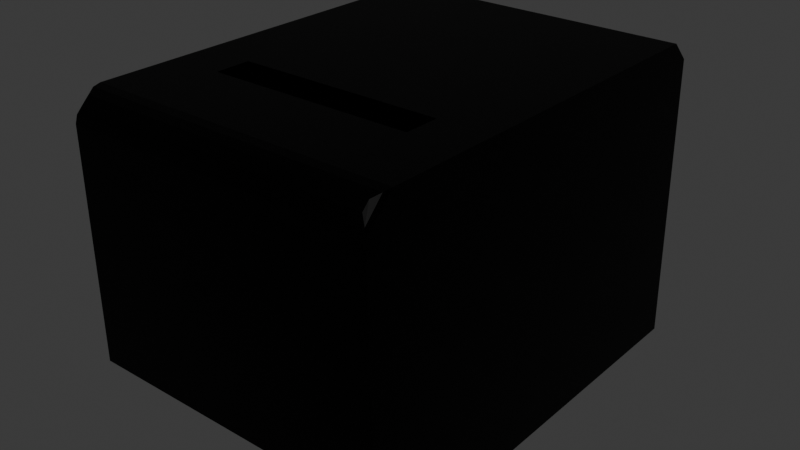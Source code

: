 # Source: Ticket_printer.blend  (saved by Blender 4.4.30; exported with 4.5.12 LTS)
import bpy
from mathutils import Matrix  # noqa: F401  (used for matrix-valued properties, if any)

bpy.ops.wm.read_factory_settings(use_empty=True)
scene = bpy.context.scene
scene.name = 'Scene'

# ---- collections
col_collection = bpy.data.collections.new('Collection'); scene.collection.children.link(col_collection)

# ---- materials (node trees are filled in below, after node groups)
mat_material = bpy.data.materials.new('Material')
mat_material.alpha_threshold = 0.0
mat_material.roughness = 0.5
mat_material.line_color = (0.0, 0.0, 0.0, 1.0)

# ---- material node trees
mat_material.use_nodes = True; mat_material.node_tree.nodes.clear()
_N = mat_material.node_tree.nodes; _L = mat_material.node_tree.links
n0 = _N.new('ShaderNodeOutputMaterial'); n0.name = 'Material Output'; n0.location = (300, 300)
n1 = _N.new('ShaderNodeBsdfPrincipled'); n1.name = 'Principled BSDF'; n1.location = (10, 300)
n1.inputs[0].default_value = (0.0, 0.0, 0.0, 1.0)
n1.inputs[1].default_value = 0.8686
n1.inputs[2].default_value = 0.4943
n1.inputs[3].default_value = 1.45
_L.new(n1.outputs[0], n0.inputs[0])
n0.is_active_output = True

# ---- world
world_world = bpy.data.worlds.new('World'); scene.world = world_world
world_world.use_nodes = True; world_world.node_tree.nodes.clear()
_N = world_world.node_tree.nodes; _L = world_world.node_tree.links
n0 = _N.new('ShaderNodeOutputWorld'); n0.name = 'World Output'; n0.location = (300, 300)
n1 = _N.new('ShaderNodeBackground'); n1.name = 'Background'; n1.location = (10, 300)
n1.inputs[0].default_value = (0.05088, 0.05088, 0.05088, 1.0)
_L.new(n1.outputs[0], n0.inputs[0])
n0.is_active_output = True
world_world.color = (0.05088, 0.05088, 0.05088)
world_world.sun_shadow_jitter_overblur = 0.0

# ---- meshes
me_cube = bpy.data.meshes.new('Cube')
me_cube.from_pydata([(0.09709, 0.1299, 0.001272), (-0.09696, 0.1299, 0.001272), (0.09461, 0.1308, 0.1777), (0.09159, 0.1287, 0.1832), (0.09445, 0.1192, 0.1894), (0.09154, 0.1247, 0.1873), (-0.09564, 0.1192, 0.1899), (-0.09272, 0.1247, 0.1877), (-0.09275, 0.1287, 0.1836), (-0.09572, 0.1308, 0.1782), (0.09445, -0.1216, 0.1896), (0.09344, -0.1267, 0.1889), (0.09068, -0.1318, 0.1869), (0.09469, -0.1387, 0.1725), (0.09075, -0.1361, 0.1827), (0.0936, -0.138, 0.1775), (-0.09576, -0.1387, 0.1729), (-0.09471, -0.138, 0.178), (-0.09189, -0.1361, 0.1831), (-0.09564, -0.1216, 0.19), (-0.09463, -0.1267, 0.1893), (-0.09186, -0.1318, 0.1873), (0.09667, -0.1378, 0.0322), (0.09709, -0.1049, 0.0007629), (-0.09696, -0.1049, 0.0007629), (-0.09675, -0.1378, 0.0322), (0.09445, -0.05222, 0.1895), (-0.09564, -0.05222, 0.19), (0.09445, -0.08924, 0.1896), (-0.09564, -0.08924, 0.19), (-0.06357, 0.1299, 0.001272), (-0.06293, 0.1192, 0.1898), (-0.06101, 0.1247, 0.1877), (-0.06297, 0.1308, 0.1781), (-0.06102, 0.1287, 0.1835), (-0.06293, -0.1216, 0.19), (-0.06226, -0.1267, 0.1892), (-0.06045, -0.1318, 0.1873), (-0.06299, -0.1387, 0.1729), (-0.0623, -0.138, 0.1779), (-0.06046, -0.1361, 0.183), (-0.06357, -0.1049, 0.0007629), (-0.06347, -0.1378, 0.0322), (-0.06293, -0.05222, 0.1899), (-0.06293, -0.08924, 0.1899), (0.06212, 0.1192, 0.1895), (0.06024, 0.1287, 0.1833), (0.06145, -0.1267, 0.189), (0.05964, -0.1318, 0.187), (0.0623, -0.1387, 0.1726), (0.06408, -0.1049, 0.0007629), (0.06408, 0.1299, 0.001272), (0.0602, 0.1247, 0.1874), (0.06224, 0.1308, 0.1778), (0.06212, -0.1216, 0.1897), (0.06157, -0.138, 0.1776), (0.05968, -0.1361, 0.1827), (0.06377, -0.1378, 0.0322), (0.06212, -0.05222, 0.1896), (0.06212, -0.08924, 0.1896), (0.09445, -0.07382, 0.1896), (-0.09564, -0.07382, 0.19), (-0.06293, -0.07382, 0.1899), (0.06212, -0.07382, 0.1896), (0.0621, -0.05223, 0.1816), (-0.06295, -0.05223, 0.1819), (-0.06295, -0.07382, 0.1819), (0.0621, -0.07382, 0.1816), (0.09445, -0.06302, 0.1896), (-0.09564, -0.06302, 0.19), (-0.06293, -0.06302, 0.1899), (0.06212, -0.06302, 0.1896), (-0.06295, -0.06302, 0.1819), (0.0621, -0.06302, 0.1816), (-0.06295, -0.06302, 0.1819), (0.0621, -0.06302, 0.1816), (0.09445, -0.06149, 0.1896), (-0.09564, -0.06149, 0.19), (-0.06293, -0.06149, 0.1899), (0.06212, -0.06149, 0.1896), (-0.06295, -0.0615, 0.1819), (0.0621, -0.0615, 0.1816), (-0.063, -0.06152, 0.1595), (-0.063, -0.06304, 0.1595), (0.06205, -0.06152, 0.1592), (0.06205, -0.06304, 0.1592)], [], [(43, 31, 6, 27), (10, 13, 22, 23, 0, 2, 4, 26, 76, 68, 60, 28), (51, 53, 2, 0), (52, 5, 3, 46), (9, 6, 7, 8), (45, 4, 5, 52), (4, 2, 3, 5), (33, 9, 8, 34), (13, 10, 11, 15), (15, 11, 12, 14), (35, 19, 20, 36), (36, 20, 21, 37), (19, 16, 17, 20), (20, 17, 18, 21), (49, 13, 15, 55), (55, 15, 14, 56), (42, 38, 16, 25), (50, 23, 22, 57), (30, 41, 24, 1), (7, 8, 9, 1, 24, 25, 16, 17, 20, 19, 29, 61, 69, 77, 27, 6), (78, 43, 27, 77), (35, 44, 29, 19), (54, 59, 44, 35), (58, 43, 65, 64), (51, 50, 41, 30), (24, 41, 42, 25), (57, 49, 38, 42), (17, 39, 40, 18), (16, 38, 39, 17), (47, 36, 37, 48), (54, 35, 36, 47), (53, 33, 34, 46), (6, 31, 32, 7), (7, 32, 34, 8), (1, 9, 33, 30), (58, 45, 31, 43), (26, 4, 45, 58), (2, 53, 46, 3), (10, 54, 47, 11), (11, 47, 48, 12), (22, 13, 49, 57), (0, 23, 50, 51), (76, 26, 58, 79), (10, 28, 59, 54), (41, 50, 57, 42), (39, 55, 56, 40), (38, 49, 55, 39), (31, 45, 52, 32), (32, 52, 46, 34), (30, 33, 53, 51), (28, 60, 63, 59), (59, 63, 62, 44), (44, 62, 61, 29), (81, 64, 65, 80), (70, 62, 66, 72), (62, 63, 67, 66), (79, 58, 64, 81), (63, 71, 73, 67), (78, 70, 72, 80), (67, 73, 72, 66), (60, 68, 71, 63), (62, 70, 69, 61), (72, 73, 75, 74), (43, 78, 80, 65), (71, 79, 81, 73), (73, 81, 84, 85), (68, 76, 79, 71), (70, 78, 77, 69), (85, 84, 82, 83), (72, 73, 85, 83), (80, 72, 83, 82), (81, 80, 82, 84), (21, 18, 40, 37), (56, 48, 37, 40), (14, 12, 48, 56)])
_uv = me_cube.uv_layers.new(name='UVMap')
_uv.uv.foreach_set('vector', [0.6121, 0.7772, 0.6121, 0.4785, 0.6691, 0.4785, 0.6691, 0.7772, 0.3288, 0.9056, 0.299, 0.9354, 0.05469, 0.9339, 4.55e-08, 0.8766, 0.001174, 0.4679, 0.3085, 0.4662, 0.3288, 0.4863, 0.3288, 0.7848, 0.3288, 0.8009, 0.3288, 0.8036, 0.3288, 0.8224, 0.3288, 0.8492, 0.6674, 0.2805, 0.96, 0.2772, 0.9599, 0.3336, 0.6674, 0.338, 0.9792, 0.2737, 0.979, 0.3283, 0.97, 0.3284, 0.9702, 0.2737, 0.9606, 0.002091, 0.9861, 0.002242, 0.9797, 0.007328, 0.9708, 0.007275, 0.3943, 0.4785, 0.338, 0.4785, 0.343, 0.4692, 0.3976, 0.4692, 0.9854, 0.3333, 0.9599, 0.3336, 0.97, 0.3284, 0.979, 0.3283, 0.9605, 0.05914, 0.9606, 0.002091, 0.9708, 0.007275, 0.9706, 0.06253, 0.299, 0.9354, 0.3288, 0.9056, 0.3276, 0.9145, 0.3079, 0.9342, 0.3079, 0.9342, 0.3276, 0.9145, 0.3244, 0.9236, 0.317, 0.931, 0.6121, 0.8981, 0.6691, 0.8981, 0.6673, 0.9069, 0.6109, 0.9069, 0.6109, 0.9069, 0.6673, 0.9069, 0.6625, 0.9158, 0.6078, 0.9158, 0.338, 0.4394, 0.3678, 0.4692, 0.3589, 0.468, 0.3392, 0.4482, 0.3392, 0.4482, 0.3589, 0.468, 0.3498, 0.4647, 0.3424, 0.4573, 0.6962, 0.7462, 0.6963, 0.8026, 0.6875, 0.8007, 0.6873, 0.7449, 0.6873, 0.7449, 0.6875, 0.8007, 0.6781, 0.7957, 0.678, 0.7416, 0.9382, 0.5271, 0.6957, 0.528, 0.6956, 0.4709, 0.9382, 0.4692, 0.2805, 0.4091, 0.338, 0.4091, 0.3373, 0.4662, 0.28, 0.4662, 0.05816, -1.698e-08, 0.05816, 0.4091, 0.0, 0.4091, 0.0, -1.698e-08, 0.3415, 0.01086, 0.3486, 0.003781, 0.3583, 9.221e-11, 0.6663, 0.00172, 0.6674, 0.4105, 0.6128, 0.4677, 0.3678, 0.4692, 0.3589, 0.468, 0.3392, 0.4482, 0.338, 0.4394, 0.338, 0.383, 0.338, 0.3561, 0.338, 0.3373, 0.338, 0.3347, 0.338, 0.3185, 0.338, 0.02009, 0.6121, 0.7933, 0.6121, 0.7772, 0.6691, 0.7772, 0.6691, 0.7933, 0.6121, 0.8981, 0.6121, 0.8416, 0.6691, 0.8416, 0.6691, 0.8981, 0.3943, 0.8981, 0.3943, 0.8416, 0.6121, 0.8416, 0.6121, 0.8981, 0.9861, 0.2178, 0.9861, -5.198e-09, 1.0, -1.966e-09, 1.0, 0.2178, 0.2805, -1.698e-08, 0.2805, 0.4091, 0.05816, 0.4091, 0.05816, -1.698e-08, 0.0, 0.4091, 0.05816, 0.4091, 0.05834, 0.4662, 0.0003609, 0.4662, 0.9382, 0.7488, 0.6962, 0.7462, 0.6957, 0.528, 0.9382, 0.5271, 0.6867, 0.4727, 0.6868, 0.5292, 0.6775, 0.5324, 0.6774, 0.4776, 0.6956, 0.4709, 0.6957, 0.528, 0.6868, 0.5292, 0.6867, 0.4727, 0.3954, 0.9069, 0.6109, 0.9069, 0.6078, 0.9158, 0.3986, 0.9158, 0.3943, 0.8981, 0.6121, 0.8981, 0.6109, 0.9069, 0.3954, 0.9069, 0.96, 0.2772, 0.9605, 0.05914, 0.9706, 0.06253, 0.9702, 0.2737, 0.6691, 0.4785, 0.6121, 0.4785, 0.6087, 0.4692, 0.664, 0.4692, 0.9797, 0.007328, 0.9796, 0.06256, 0.9706, 0.06253, 0.9708, 0.007275, 0.6674, 1.301e-09, 0.9606, 0.002091, 0.9605, 0.05914, 0.6674, 0.05816, 0.3943, 0.7772, 0.3943, 0.4785, 0.6121, 0.4785, 0.6121, 0.7772, 0.338, 0.7772, 0.338, 0.4785, 0.3943, 0.4785, 0.3943, 0.7772, 0.9599, 0.3336, 0.96, 0.2772, 0.9702, 0.2737, 0.97, 0.3284, 0.338, 0.8981, 0.3943, 0.8981, 0.3954, 0.9069, 0.3397, 0.9069, 0.3397, 0.9069, 0.3954, 0.9069, 0.3986, 0.9158, 0.3445, 0.9158, 0.9382, 0.8061, 0.6963, 0.8026, 0.6962, 0.7462, 0.9382, 0.7488, 0.338, -1.698e-08, 0.338, 0.4091, 0.2805, 0.4091, 0.2805, -1.698e-08, 0.338, 0.7933, 0.338, 0.7772, 0.3943, 0.7772, 0.3943, 0.7933, 0.338, 0.8981, 0.338, 0.8416, 0.3943, 0.8416, 0.3943, 0.8981, 0.05816, 0.4091, 0.2805, 0.4091, 0.28, 0.4662, 0.05834, 0.4662, 0.6868, 0.5292, 0.6873, 0.7449, 0.678, 0.7416, 0.6775, 0.5324, 0.6957, 0.528, 0.6962, 0.7462, 0.6873, 0.7449, 0.6868, 0.5292, 0.6121, 0.4785, 0.3943, 0.4785, 0.3976, 0.4692, 0.6087, 0.4692, 0.9796, 0.06256, 0.9792, 0.2737, 0.9702, 0.2737, 0.9706, 0.06253, 0.6674, 0.05816, 0.9605, 0.05914, 0.96, 0.2772, 0.6674, 0.2805, 0.338, 0.8416, 0.338, 0.8148, 0.3943, 0.8148, 0.3943, 0.8416, 0.3943, 0.8416, 0.3943, 0.8148, 0.6121, 0.8148, 0.6121, 0.8416, 0.6121, 0.8416, 0.6121, 0.8148, 0.6691, 0.8148, 0.6691, 0.8416, 0.993, 0.687, 0.9768, 0.687, 0.9768, 0.4692, 0.993, 0.4692, 0.6862, 0.391, 0.705, 0.391, 0.705, 0.405, 0.6862, 0.4049, 0.9995, 0.2178, 0.9995, 0.4356, 0.9861, 0.4356, 0.9861, 0.2178, 0.6889, 0.338, 0.705, 0.338, 0.705, 0.352, 0.6889, 0.352, 0.6674, 0.338, 0.6862, 0.338, 0.6862, 0.352, 0.6674, 0.352, 0.6836, 0.391, 0.6862, 0.391, 0.6862, 0.4049, 0.6836, 0.4049, 0.9941, 0.9048, 0.9753, 0.9048, 0.9753, 0.687, 0.9941, 0.687, 0.338, 0.8148, 0.338, 0.796, 0.3943, 0.796, 0.3943, 0.8148, 0.6121, 0.8148, 0.6121, 0.796, 0.6691, 0.796, 0.6691, 0.8148, 0.3315, 0.4662, 0.3315, 0.4662, 0.3315, 0.4662, 0.3315, 0.4662, 0.6674, 0.3909, 0.6836, 0.391, 0.6836, 0.4049, 0.6674, 0.4049, 0.6862, 0.338, 0.6889, 0.338, 0.6889, 0.352, 0.6862, 0.352, 0.6862, 0.352, 0.6889, 0.352, 0.6889, 0.3909, 0.6862, 0.3909, 0.338, 0.796, 0.338, 0.7933, 0.3943, 0.7933, 0.3943, 0.796, 0.6121, 0.796, 0.6121, 0.7933, 0.6691, 0.7933, 0.6691, 0.796, 0.3315, 0.684, 0.3288, 0.684, 0.3288, 0.4662, 0.3315, 0.4662, 0.9753, 0.687, 0.9753, 0.9048, 0.9382, 0.9048, 0.9382, 0.687, 0.6836, 0.4049, 0.6862, 0.4049, 0.6862, 0.4439, 0.6836, 0.4439, 0.9382, 0.687, 0.9382, 0.4692, 0.9768, 0.4692, 0.9768, 0.687, 0.6691, 0.4777, 0.6774, 0.4776, 0.6775, 0.5324, 0.6692, 0.5324, 0.678, 0.7416, 0.6697, 0.7415, 0.6692, 0.5324, 0.6775, 0.5324, 0.6781, 0.7957, 0.6698, 0.7956, 0.6697, 0.7415, 0.678, 0.7416])
me_cube.materials.append(mat_material)
me_cube.materials.append(None)
me_cube.use_mirror_vertex_groups = False
me_cube.update()

# ---- objects
ob_cube = bpy.data.objects.new('Cube', me_cube)

# ---- transforms, parenting, visibility, modifiers, constraints
ob_cube.location = (0.0, 0.0, 0.0)
ob_cube.lock_rotations_4d = False
ob_cube.empty_display_type = 'ARROWS'
ob_cube.lineart.crease_threshold = 0.0

# ---- collection membership
col_collection.objects.link(ob_cube)

# ---- scene / render settings (as saved in the file)
scene.frame_start = 1; scene.frame_end = 250; scene.frame_set(1)
scene.render.engine = 'BLENDER_EEVEE_NEXT'
bpy.context.view_layer.update()

# ---- added for rendering (the .blend has no active camera and no usable light): camera, sun
cam_auto = bpy.data.cameras.new('AutoCamera')
cam_auto.lens = 50.0
cam_auto.sensor_width = 36.0
cam_auto.clip_end = 1000.0
ob_auto_camera = bpy.data.objects.new('AutoCamera', cam_auto)
scene.collection.objects.link(ob_auto_camera)
ob_auto_camera.location = (0.353752, -0.428399, 0.378353)
ob_auto_camera.rotation_euler = (1.09748, -7.21219e-08, 0.694738)
scene.camera = ob_auto_camera
light_auto_sun = bpy.data.lights.new('AutoSun', 'SUN')
light_auto_sun.energy = 3.0
light_auto_sun.angle = 0.0523599
ob_auto_sun = bpy.data.objects.new('AutoSun', light_auto_sun)
scene.collection.objects.link(ob_auto_sun)
ob_auto_sun.rotation_euler = (0.872665, 0.174533, 0.523599)
bpy.context.view_layer.update()
